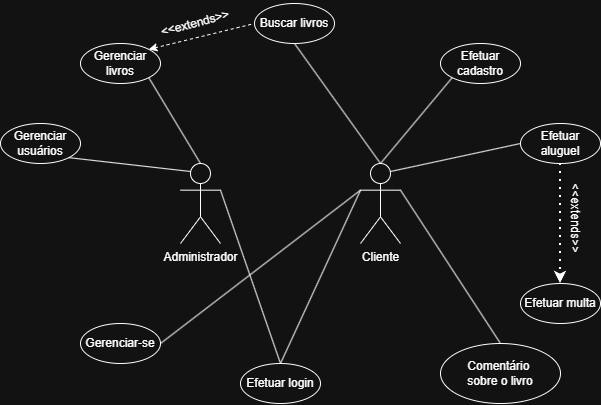

The diagram above was exported from draw.io. Its source (the exported page's mxGraphModel, read from the mxfile embedded in the PNG):
<mxGraphModel dx="1414" dy="777" grid="1" gridSize="10" guides="1" tooltips="1" connect="1" arrows="1" fold="1" page="1" pageScale="1" pageWidth="827" pageHeight="1169" math="0" shadow="0">
  <root>
    <mxCell id="0" />
    <mxCell id="1" parent="0" />
    <mxCell id="5KOJoKKzX4OF0zdCNoet-1" parent="1" style="shape=umlActor;verticalLabelPosition=bottom;verticalAlign=top;html=1;outlineConnect=0;" value="Administrador" vertex="1">
      <mxGeometry height="80" width="40" x="300" y="320" as="geometry" />
    </mxCell>
    <mxCell id="5KOJoKKzX4OF0zdCNoet-2" parent="1" style="shape=umlActor;verticalLabelPosition=bottom;verticalAlign=top;html=1;outlineConnect=0;" value="Cliente" vertex="1">
      <mxGeometry height="80" width="40" x="480" y="320" as="geometry" />
    </mxCell>
    <mxCell id="5KOJoKKzX4OF0zdCNoet-3" parent="1" style="ellipse;whiteSpace=wrap;html=1;" value="Gerenciar usuários" vertex="1">
      <mxGeometry height="40" width="80" x="120" y="280" as="geometry" />
    </mxCell>
    <mxCell id="5KOJoKKzX4OF0zdCNoet-4" parent="1" style="ellipse;whiteSpace=wrap;html=1;" value="Efetuar cadastro" vertex="1">
      <mxGeometry height="40" width="80" x="560" y="200" as="geometry" />
    </mxCell>
    <mxCell id="5KOJoKKzX4OF0zdCNoet-5" edge="1" parent="1" source="5KOJoKKzX4OF0zdCNoet-1" style="endArrow=none;html=1;rounded=0;startArrow=none;startFill=0;entryX=1;entryY=1;entryDx=0;entryDy=0;exitX=0.25;exitY=0.1;exitDx=0;exitDy=0;exitPerimeter=0;" target="5KOJoKKzX4OF0zdCNoet-3" value="">
      <mxGeometry height="50" relative="1" width="50" as="geometry">
        <mxPoint x="400" y="300" as="sourcePoint" />
        <mxPoint x="450" y="250" as="targetPoint" />
      </mxGeometry>
    </mxCell>
    <mxCell id="5KOJoKKzX4OF0zdCNoet-6" edge="1" parent="1" source="5KOJoKKzX4OF0zdCNoet-2" style="endArrow=none;html=1;rounded=0;entryX=0;entryY=1;entryDx=0;entryDy=0;exitX=0.5;exitY=0;exitDx=0;exitDy=0;exitPerimeter=0;" target="5KOJoKKzX4OF0zdCNoet-4" value="">
      <mxGeometry height="50" relative="1" width="50" as="geometry">
        <mxPoint x="400" y="300" as="sourcePoint" />
        <mxPoint x="450" y="250" as="targetPoint" />
      </mxGeometry>
    </mxCell>
    <mxCell id="5KOJoKKzX4OF0zdCNoet-7" parent="1" style="ellipse;whiteSpace=wrap;html=1;" value="Efetuar aluguel" vertex="1">
      <mxGeometry height="40" width="80" x="640" y="280" as="geometry" />
    </mxCell>
    <mxCell id="5KOJoKKzX4OF0zdCNoet-8" edge="1" parent="1" source="5KOJoKKzX4OF0zdCNoet-2" style="endArrow=none;html=1;rounded=0;entryX=0;entryY=0.5;entryDx=0;entryDy=0;exitX=0.75;exitY=0.1;exitDx=0;exitDy=0;exitPerimeter=0;" target="5KOJoKKzX4OF0zdCNoet-7" value="">
      <mxGeometry height="50" relative="1" width="50" as="geometry">
        <mxPoint x="400" y="300" as="sourcePoint" />
        <mxPoint x="450" y="250" as="targetPoint" />
      </mxGeometry>
    </mxCell>
    <mxCell id="5KOJoKKzX4OF0zdCNoet-9" parent="1" style="ellipse;whiteSpace=wrap;html=1;" value="Buscar livros" vertex="1">
      <mxGeometry height="40" width="80" x="374" y="160" as="geometry" />
    </mxCell>
    <mxCell id="5KOJoKKzX4OF0zdCNoet-10" edge="1" parent="1" source="5KOJoKKzX4OF0zdCNoet-2" style="endArrow=none;html=1;rounded=0;entryX=0.5;entryY=1;entryDx=0;entryDy=0;exitX=0.5;exitY=0;exitDx=0;exitDy=0;exitPerimeter=0;" target="5KOJoKKzX4OF0zdCNoet-9" value="">
      <mxGeometry height="50" relative="1" width="50" as="geometry">
        <mxPoint x="400" y="300" as="sourcePoint" />
        <mxPoint x="450" y="250" as="targetPoint" />
      </mxGeometry>
    </mxCell>
    <mxCell id="5KOJoKKzX4OF0zdCNoet-11" parent="1" style="ellipse;whiteSpace=wrap;html=1;" value="Gerenciar livros" vertex="1">
      <mxGeometry height="40" width="80" x="200" y="200" as="geometry" />
    </mxCell>
    <mxCell id="5KOJoKKzX4OF0zdCNoet-12" edge="1" parent="1" source="5KOJoKKzX4OF0zdCNoet-11" style="endArrow=none;html=1;rounded=0;exitX=1;exitY=1;exitDx=0;exitDy=0;entryX=0.5;entryY=0;entryDx=0;entryDy=0;entryPerimeter=0;" target="5KOJoKKzX4OF0zdCNoet-1" value="">
      <mxGeometry height="50" relative="1" width="50" as="geometry">
        <mxPoint x="400" y="300" as="sourcePoint" />
        <mxPoint x="450" y="250" as="targetPoint" />
      </mxGeometry>
    </mxCell>
    <mxCell id="5KOJoKKzX4OF0zdCNoet-13" edge="1" parent="1" source="5KOJoKKzX4OF0zdCNoet-11" style="endArrow=none;dashed=1;html=1;rounded=0;entryX=0;entryY=0.5;entryDx=0;entryDy=0;endFill=0;exitX=1;exitY=0;exitDx=0;exitDy=0;startArrow=classic;startFill=1;" target="5KOJoKKzX4OF0zdCNoet-9" value="">
      <mxGeometry height="50" relative="1" width="50" as="geometry">
        <mxPoint x="280" y="220" as="sourcePoint" />
        <mxPoint x="450" y="250" as="targetPoint" />
      </mxGeometry>
    </mxCell>
    <mxCell id="5KOJoKKzX4OF0zdCNoet-14" edge="1" parent="1" style="edgeStyle=orthogonalEdgeStyle;rounded=0;orthogonalLoop=1;jettySize=auto;html=1;entryX=0.5;entryY=0;entryDx=0;entryDy=0;entryPerimeter=0;" target="5KOJoKKzX4OF0zdCNoet-1">
      <mxGeometry relative="1" as="geometry">
        <mxPoint x="320" y="320" as="sourcePoint" />
      </mxGeometry>
    </mxCell>
    <mxCell id="5KOJoKKzX4OF0zdCNoet-15" parent="1" style="text;html=1;whiteSpace=wrap;strokeColor=none;fillColor=none;align=center;verticalAlign=middle;rounded=0;rotation=-15;" value="&amp;lt;&amp;lt;extends&amp;gt;&amp;gt;" vertex="1">
      <mxGeometry height="30" width="70" x="280" y="165" as="geometry" />
    </mxCell>
    <mxCell id="5KOJoKKzX4OF0zdCNoet-16" parent="1" style="ellipse;whiteSpace=wrap;html=1;" value="&lt;div&gt;&lt;span style=&quot;background-color: transparent; color: light-dark(rgb(0, 0, 0), rgb(255, 255, 255));&quot;&gt;Comentário&amp;nbsp;&lt;/span&gt;&lt;/div&gt;&lt;div&gt;&lt;span style=&quot;background-color: transparent; color: light-dark(rgb(0, 0, 0), rgb(255, 255, 255));&quot;&gt;sobre o livro&lt;/span&gt;&lt;/div&gt;" vertex="1">
      <mxGeometry height="60" width="120" x="560" y="500" as="geometry" />
    </mxCell>
    <mxCell id="5KOJoKKzX4OF0zdCNoet-17" parent="1" style="ellipse;whiteSpace=wrap;html=1;" value="Efetuar multa" vertex="1">
      <mxGeometry height="40" width="80" x="640" y="440" as="geometry" />
    </mxCell>
    <mxCell id="5KOJoKKzX4OF0zdCNoet-18" edge="1" parent="1" source="5KOJoKKzX4OF0zdCNoet-7" style="endArrow=classic;dashed=1;html=1;dashPattern=1 3;strokeWidth=2;rounded=0;exitX=0.5;exitY=1;exitDx=0;exitDy=0;endFill=1;entryX=0.5;entryY=0;entryDx=0;entryDy=0;" target="5KOJoKKzX4OF0zdCNoet-17" value="">
      <mxGeometry height="50" relative="1" width="50" as="geometry">
        <Array as="points" />
        <mxPoint x="650" y="370" as="sourcePoint" />
        <mxPoint x="720" y="380" as="targetPoint" />
      </mxGeometry>
    </mxCell>
    <mxCell id="5KOJoKKzX4OF0zdCNoet-19" parent="1" style="text;html=1;whiteSpace=wrap;strokeColor=none;fillColor=none;align=center;verticalAlign=middle;rounded=0;rotation=90;" value="&amp;lt;&amp;lt;extends&amp;gt;&amp;gt;" vertex="1">
      <mxGeometry height="30" width="70" x="659.9996895966551" y="359.9975539729243" as="geometry" />
    </mxCell>
    <mxCell id="5KOJoKKzX4OF0zdCNoet-20" edge="1" parent="1" source="5KOJoKKzX4OF0zdCNoet-16" style="endArrow=none;html=1;rounded=0;exitX=0.5;exitY=0;exitDx=0;exitDy=0;entryX=1;entryY=0.3333333333333333;entryDx=0;entryDy=0;entryPerimeter=0;" target="5KOJoKKzX4OF0zdCNoet-2" value="">
      <mxGeometry height="50" relative="1" width="50" as="geometry">
        <mxPoint x="390" y="450" as="sourcePoint" />
        <mxPoint x="520" y="350" as="targetPoint" />
      </mxGeometry>
    </mxCell>
    <mxCell id="5KOJoKKzX4OF0zdCNoet-23" parent="1" style="ellipse;whiteSpace=wrap;html=1;" value="Efetuar login" vertex="1">
      <mxGeometry height="40" width="80" x="360" y="520" as="geometry" />
    </mxCell>
    <mxCell id="5KOJoKKzX4OF0zdCNoet-24" edge="1" parent="1" source="5KOJoKKzX4OF0zdCNoet-2" style="endArrow=none;html=1;rounded=0;exitX=0;exitY=0.3333333333333333;exitDx=0;exitDy=0;exitPerimeter=0;entryX=0.5;entryY=0;entryDx=0;entryDy=0;" target="5KOJoKKzX4OF0zdCNoet-23" value="">
      <mxGeometry height="50" relative="1" width="50" as="geometry">
        <mxPoint x="540" y="280" as="sourcePoint" />
        <mxPoint x="590" y="230" as="targetPoint" />
      </mxGeometry>
    </mxCell>
    <mxCell id="5KOJoKKzX4OF0zdCNoet-25" parent="1" style="ellipse;whiteSpace=wrap;html=1;" value="Gerenciar-se" vertex="1">
      <mxGeometry height="40" width="80" x="200" y="480" as="geometry" />
    </mxCell>
    <mxCell id="5KOJoKKzX4OF0zdCNoet-26" edge="1" parent="1" source="5KOJoKKzX4OF0zdCNoet-25" style="endArrow=none;html=1;rounded=0;exitX=1;exitY=0.5;exitDx=0;exitDy=0;entryX=0;entryY=0.3333333333333333;entryDx=0;entryDy=0;entryPerimeter=0;" target="5KOJoKKzX4OF0zdCNoet-2" value="">
      <mxGeometry height="50" relative="1" width="50" as="geometry">
        <mxPoint x="440" y="470" as="sourcePoint" />
        <mxPoint x="400" y="430" as="targetPoint" />
      </mxGeometry>
    </mxCell>
    <mxCell id="5KOJoKKzX4OF0zdCNoet-28" edge="1" parent="1" source="5KOJoKKzX4OF0zdCNoet-23" style="endArrow=none;html=1;rounded=0;entryX=1;entryY=0.3333333333333333;entryDx=0;entryDy=0;entryPerimeter=0;exitX=0.5;exitY=0;exitDx=0;exitDy=0;" target="5KOJoKKzX4OF0zdCNoet-1" value="">
      <mxGeometry height="50" relative="1" width="50" as="geometry">
        <mxPoint x="330" y="430" as="sourcePoint" />
        <mxPoint x="380" y="380" as="targetPoint" />
      </mxGeometry>
    </mxCell>
  </root>
</mxGraphModel>